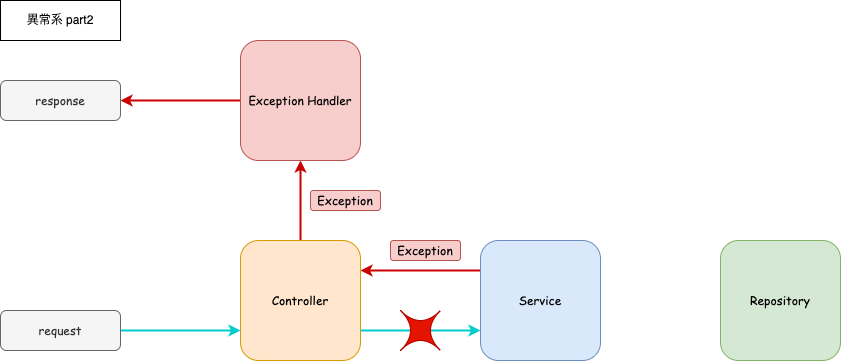

The diagram above was exported from draw.io. Its source (the exported page's mxGraphModel, read from the mxfile embedded in the PNG):
<mxGraphModel dx="1130" dy="851" grid="1" gridSize="10" guides="1" tooltips="1" connect="1" arrows="1" fold="1" page="1" pageScale="1" pageWidth="827" pageHeight="1169" math="0" shadow="0">
  <root>
    <mxCell id="0" />
    <mxCell id="1" parent="0" />
    <mxCell id="38" style="edgeStyle=none;html=1;exitX=0;exitY=0.25;exitDx=0;exitDy=0;entryX=1;entryY=0.25;entryDx=0;entryDy=0;fontColor=#0000FF;fontSize=13;strokeColor=#CC0000;strokeWidth=2;" parent="1" source="39" target="45" edge="1">
      <mxGeometry relative="1" as="geometry" />
    </mxCell>
    <mxCell id="39" value="Service" style="whiteSpace=wrap;html=1;fillColor=#dae8fc;strokeColor=#6c8ebf;rounded=1;fontFamily=Comic Sans MS;" parent="1" vertex="1">
      <mxGeometry x="480" y="240" width="120" height="120" as="geometry" />
    </mxCell>
    <mxCell id="41" value="Repository" style="whiteSpace=wrap;html=1;fillColor=#d5e8d4;strokeColor=#82b366;rounded=1;fontFamily=Comic Sans MS;" parent="1" vertex="1">
      <mxGeometry x="720" y="240" width="120" height="120" as="geometry" />
    </mxCell>
    <mxCell id="42" style="edgeStyle=none;html=1;exitX=0;exitY=0.5;exitDx=0;exitDy=0;entryX=1;entryY=0.5;entryDx=0;entryDy=0;fontColor=#0000FF;fontSize=13;strokeColor=#CC0000;strokeWidth=2;" parent="1" source="46" target="49" edge="1">
      <mxGeometry relative="1" as="geometry" />
    </mxCell>
    <mxCell id="43" style="edgeStyle=none;html=1;exitX=1;exitY=0.75;exitDx=0;exitDy=0;entryX=0;entryY=0.75;entryDx=0;entryDy=0;fontColor=#0000FF;fontSize=13;strokeColor=#00CCCC;strokeWidth=2;" parent="1" source="45" target="39" edge="1">
      <mxGeometry relative="1" as="geometry" />
    </mxCell>
    <mxCell id="44" style="edgeStyle=none;html=1;exitX=0.5;exitY=0;exitDx=0;exitDy=0;entryX=0.5;entryY=1;entryDx=0;entryDy=0;strokeWidth=2;strokeColor=#CC0000;" parent="1" source="45" target="46" edge="1">
      <mxGeometry relative="1" as="geometry" />
    </mxCell>
    <mxCell id="45" value="Controller" style="whiteSpace=wrap;html=1;rounded=1;fillColor=#ffe6cc;strokeColor=#d79b00;fontFamily=Comic Sans MS;" parent="1" vertex="1">
      <mxGeometry x="240" y="240" width="120" height="120" as="geometry" />
    </mxCell>
    <mxCell id="46" value="Exception Handler" style="whiteSpace=wrap;html=1;rounded=1;fillColor=#f8cecc;strokeColor=#b85450;fontFamily=Comic Sans MS;" parent="1" vertex="1">
      <mxGeometry x="240" y="40" width="120" height="120" as="geometry" />
    </mxCell>
    <mxCell id="47" style="edgeStyle=none;html=1;exitX=1;exitY=0.5;exitDx=0;exitDy=0;entryX=0;entryY=0.75;entryDx=0;entryDy=0;fontColor=#0000FF;fontSize=13;strokeColor=#00CCCC;strokeWidth=2;" parent="1" source="48" target="45" edge="1">
      <mxGeometry relative="1" as="geometry" />
    </mxCell>
    <mxCell id="48" value="request" style="whiteSpace=wrap;html=1;fillColor=#f5f5f5;fontColor=#333333;strokeColor=#666666;rounded=1;fontFamily=Comic Sans MS;" parent="1" vertex="1">
      <mxGeometry y="310" width="120" height="40" as="geometry" />
    </mxCell>
    <mxCell id="49" value="response" style="whiteSpace=wrap;html=1;fillColor=#f5f5f5;fontColor=#333333;strokeColor=#666666;rounded=1;fontFamily=Comic Sans MS;" parent="1" vertex="1">
      <mxGeometry y="80" width="120" height="40" as="geometry" />
    </mxCell>
    <mxCell id="50" value="異常系 part2" style="whiteSpace=wrap;html=1;" parent="1" vertex="1">
      <mxGeometry width="120" height="40" as="geometry" />
    </mxCell>
    <mxCell id="51" value="" style="shape=switch;whiteSpace=wrap;html=1;fillColor=#e51400;fontColor=#ffffff;strokeColor=#B20000;" parent="1" vertex="1">
      <mxGeometry x="400" y="310" width="40" height="40" as="geometry" />
    </mxCell>
    <mxCell id="52" value="Exception" style="whiteSpace=wrap;html=1;fillColor=#f8cecc;strokeColor=#b85450;rounded=1;fontFamily=Comic Sans MS;" parent="1" vertex="1">
      <mxGeometry x="310" y="190" width="70" height="20" as="geometry" />
    </mxCell>
    <mxCell id="53" value="Exception" style="whiteSpace=wrap;html=1;fillColor=#f8cecc;strokeColor=#b85450;rounded=1;fontFamily=Comic Sans MS;" parent="1" vertex="1">
      <mxGeometry x="390" y="240" width="70" height="20" as="geometry" />
    </mxCell>
  </root>
</mxGraphModel>